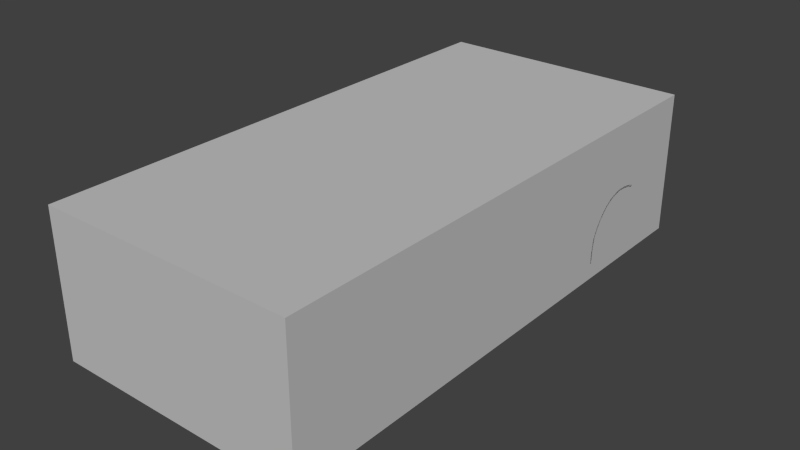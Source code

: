 # Source: car4.blend  (saved by Blender 2.81.16; exported with 4.5.12 LTS)
import bpy
from mathutils import Matrix  # noqa: F401  (used for matrix-valued properties, if any)

bpy.ops.wm.read_factory_settings(use_empty=True)
scene = bpy.context.scene
scene.name = 'Scene'

# ---- collections
col_collection_1 = bpy.data.collections.new('Collection 1'); scene.collection.children.link(col_collection_1)

# ---- materials (node trees are filled in below, after node groups)
mat_material___eeeeee = bpy.data.materials.new('Material [#eeeeee]')
mat_material___eeeeee.alpha_threshold = 0.0
mat_material___eeeeee.use_transparent_shadow = False
mat_material___eeeeee.diffuse_color = (0.5488, 0.5488, 0.5488, 1.0)
mat_material___eeeeee.roughness = 0.5
mat_other___ffff00 = bpy.data.materials.new('other [#FFFF00]')
mat_other___ffff00.alpha_threshold = 0.0
mat_other___ffff00.use_transparent_shadow = False
mat_other___ffff00.diffuse_color = (0.8, 0.7246, 0.3039, 1.0)
mat_other___ffff00.roughness = 0.5
mat_other___ffff00.specular_intensity = 0.0
mat_metal___dddddd = bpy.data.materials.new('metal [#dddddd]')
mat_metal___dddddd.alpha_threshold = 0.0
mat_metal___dddddd.use_transparent_shadow = False
mat_metal___dddddd.diffuse_color = (0.3335, 0.3708, 0.3931, 1.0)
mat_metal___dddddd.roughness = 0.5
mat_metal___dddddd.specular_intensity = 1.0

# ---- material node trees

# ---- world
world_world = bpy.data.worlds.new('World'); scene.world = world_world
world_world.color = (0.05088, 0.05088, 0.05088)
world_world.use_sun_shadow = False
world_world.sun_shadow_jitter_overblur = 0.0
world_world.cycles.sampling_method = 'NONE'
world_world.cycles.sample_map_resolution = 256

# ---- meshes
me_collision = bpy.data.meshes.new('collision')
me_collision.from_pydata([(-0.8789, -1.81, -0.1976), (-0.8789, -1.81, 0.7895), (-0.8789, 1.796, 0.7895), (-0.8789, 1.796, -0.1976), (0.8789, -1.81, -0.1976), (0.8789, -1.81, 0.7895), (0.8789, 1.796, 0.7895), (0.8789, 1.796, -0.1976)], [], [(1, 3, 0), (2, 6, 7), (2, 7, 3), (3, 7, 4), (3, 4, 0), (7, 6, 5), (7, 5, 4), (4, 5, 1), (4, 1, 0), (5, 6, 2), (1, 2, 3), (5, 2, 1)])
me_collision.materials.append(mat_material___eeeeee)
me_collision.materials.append(mat_other___ffff00)
me_collision.materials.append(mat_metal___dddddd)
me_collision.use_remesh_preserve_volume = False
me_collision.use_remesh_preserve_attributes = False
me_collision.use_mirror_vertex_groups = False
me_collision.auto_texspace = False
me_collision.update()
me_chassis = bpy.data.meshes.new('chassis')
me_chassis.from_pydata([(0.8426, -0.9675, 0.3357), (0.8426, -1.108, 0.3363), (0.8426, -1.263, 0.2571), (0.8426, -1.323, 0.1885), (0.8222, -1.376, -0.1783), (0.8438, -0.6994, 0.04228), (0.8426, -0.7518, 0.1906), (0.8426, -0.8446, 0.2835), (0.8079, 0.5149, 0.3487), (-0.0001149, -0.9952, 0.3651), (-0.0005289, -1.245, 0.3225), (0.2924, -1.799, 0.05741), (0.8426, -1.371, 0.05535), (0.8752, 1.507, 0.1449), (0.8789, 0.8658, 0.04974), (0.8789, 1.438, 0.2416), (0.8789, 1.323, 0.314), (0.8789, 1.195, 0.3391), (0.8789, 0.961, 0.2353), (0.8789, 0.8863, 0.1262), (-3.822e-06, -0.2315, 0.691), (1.403e-06, 0.06542, 0.7716), (-5.145e-05, 0.2582, 0.7895), (-6.182e-06, 0.6516, 0.7649), (0.7769, 0.7884, 0.4044), (0.7554, -0.1748, 0.3434), (0.7824, 0.9996, 0.4272), (-1.465e-05, -1.81, 0.05629), (0.8789, 0.8606, -0.08541), (0.8489, 0.9355, 0.2613), (0.8457, 1.558, 0.06898), (0.7635, 0.2414, 0.356), (0.376, 0.06826, 0.7583), (0.7898, -1.476, -0.1774), (0.7656, -1.551, -0.1895), (-0.0004003, -1.453, 0.2755), (-0.0002718, -1.615, 0.229), (-0.0001432, -1.746, 0.1719), (0.2919, -0.9703, 0.3658), (0.2919, -1.238, 0.3236), (0.292, -1.447, 0.2755), (0.2921, -1.607, 0.229), (0.2923, -1.739, 0.1719), (0.8344, -1.376, -0.08966), (0.8438, -0.6927, -0.06798), (0.1242, -0.9952, 0.3651), (0.5923, -0.8018, 0.3658), (0.6812, -0.6576, 0.3658), (0.7226, -0.3965, 0.3527), (0.7915, -0.6576, 0.3527), (0.805, -0.8347, 0.3663), (0.7928, 0.5149, 0.3638), (0.8142, -0.1748, -0.06798), (0.8223, 0.2414, -0.06798), (0.7637, -0.5778, 0.3569), (0.7816, -0.3965, 0.3357), (0.7336, -0.1748, 0.351), (0.744, 0.2414, 0.3586), (0.7554, -0.3965, 0.3467), (0.7872, -0.5778, 0.3458), (0.7908, -0.9638, 0.3773), (0.8125, -0.9638, 0.3686), (0.8301, -0.9638, 0.3508), (0.7939, -1.111, 0.3682), (0.8164, -1.111, 0.3596), (0.8313, -1.111, 0.3499), (0.6885, -1.571, 0.1724), (0.7709, 0.5149, 0.3741), (0.7843, 0.2414, 0.3457), (0.7848, -0.8347, 0.3773), (0.7301, -0.9638, 0.3773), (0.7158, -1.111, 0.3682), (0.798, 0.6516, 0.379), (0.8377, -1.273, 0.2697), (0.8368, -1.399, 0.05632), (0.8268, -0.6823, 0.04415), (0.8266, -0.7374, 0.1999), (0.8286, -0.8347, 0.2974), (0.841, -0.6734, -0.06798), (0.8322, -0.6756, -0.0231), (0.837, -1.337, 0.1978), (0.8153, -1.411, -0.1783), (0.8279, -0.5778, -0.06798), (0.8197, -0.3965, -0.06798), (0.7951, 0.2414, 0.04922), (0.787, -0.1748, 0.04922), (0.7925, -0.3965, 0.04922), (0.8007, -0.5778, 0.04922), (0.8087, -0.6375, 0.04922), (0.8116, -0.7041, 0.2195), (0.833, -0.6275, -0.06798), (0.8166, -0.63, -0.0192), (0.7778, 0.05977, 0.3396), (0.7971, -0.1748, -0.0192), (0.8027, -0.3965, -0.0192), (0.8109, -0.5778, -0.0192), (0.8053, 0.2414, -0.0192), (0.6972, -1.596, 0.1466), (0.6237, -1.675, 0.1454), (0.6159, -1.639, 0.1706), (0.5886, -1.519, 0.2259), (-8.535e-05, -1.783, 0.1468), (0.2923, -1.776, 0.1468), (0.4885, -1.232, 0.314), (0.4929, -1.424, 0.2637), (-0.0002075, -1.681, 0.2033), (0.5104, -1.625, 0.2019), (0.2922, -1.673, 0.2033), (0.4885, -0.9782, 0.3614), (0.7181, -0.9638, 0.3735), (0.6951, -1.111, 0.3613), (0.7009, -0.9638, 0.3643), (0.688, -0.9638, 0.3614), (0.6736, -1.111, 0.3555), (0.2919, -0.9882, 0.3632), (0.4885, -1.111, 0.3481), (0.5013, -1.566, 0.223), (0.7963, -1.48, 0.129), (0.7872, -1.472, 0.1466), (0.6022, -1.574, 0.2019), (0.5196, -1.69, 0.1706), (0.2919, -1.113, 0.3434), (-0.0003219, -1.12, 0.3438), (0.7409, -0.8347, 0.3773), (0.7288, -0.8347, 0.376), (0.714, -0.8347, 0.3679), (0.7012, -0.8347, 0.3648), (0.7546, -0.7374, 0.3706), (0.7314, -0.7374, 0.3689), (0.7218, -0.7365, 0.367), (0.7703, -0.6576, 0.3638), (0.7761, -0.1748, 0.3352), (0.7918, 0.2414, 0.2135), (0.7836, -0.1748, 0.2033), (0.7891, -0.3965, 0.2069), (0.7974, -0.5778, 0.213), (0.4885, -0.8864, 0.3658), (0.3902, -0.9355, 0.3658), (0.7627, -0.6576, 0.3638), (0.5852, -1.23, 0.323), (0.5852, -1.111, 0.3487), (0.5883, -0.971, 0.3614), (0.5903, -0.8347, 0.366), (0.75, -0.5778, 0.3569), (0.741, -0.6576, 0.3648), (0.703, -0.5778, 0.3627), (0.6507, -0.7244, 0.3658), (0.1242, -0.2315, 0.691), (0.376, -0.2144, 0.691), (0.4743, -0.1765, 0.6884), (0.5984, 0.05977, 0.691), (0.6115, 0.2647, 0.6957), (0.8789, 0.8606, -0.06798), (0.8512, 0.837, 0.04922), (0.8592, 0.8301, -0.06798), (0.8547, 0.8301, -0.0192), (0.8322, 0.7884, 0.04922), (0.8472, 0.7884, -0.06798), (0.8363, 0.7884, -0.0192), (0.8146, 0.5149, -0.0192), (0.8044, 0.5149, 0.04922), (0.8316, 0.5149, -0.06798), (0.8011, 0.5149, 0.2135), (0.8289, 0.7884, 0.2135), (0.2919, -0.225, 0.691), (0.1242, 0.06542, 0.7716), (0.1241, 0.2582, 0.7895), (0.1241, 0.6516, 0.7653), (0.2919, 0.0719, 0.764), (0.2918, 0.2647, 0.7818), (0.2919, 0.6516, 0.7601), (0.378, 0.2647, 0.7705), (0.5143, 0.2647, 0.7389), (0.5095, 0.06317, 0.7308), (0.6131, 0.3898, 0.6924), (0.7805, 1.196, 0.4395), (0.8086, 0.9996, 0.4161), (0.8093, 1.196, 0.4289), (0.8347, 1.196, 0.402), (0.8466, 1.195, 0.3694), (0.8476, 1.334, 0.342), (0.8487, 1.454, 0.2629), (0.8225, -0.7051, -0.1663), (0.848, 0.8518, 0.1369), (0.8225, -0.7051, -0.1852), (0.8059, -0.6927, -0.1908), (0.8438, -0.7051, -0.08541), (0.8438, -0.7051, -0.06798), (0.8344, -1.364, -0.08966), (0.8427, -1.36, 0.05271), (0.8427, -0.8516, 0.2731), (0.8427, -0.7621, 0.1836), (0.8438, -0.7116, 0.04059), (0.8222, -1.364, -0.1783), (0.8427, -1.313, 0.1814), (0.833, 0.9071, 0.2892), (0.8325, 1.348, 0.3784), (0.8275, 1.48, 0.291), (0.7697, 1.348, 0.4399), (0.7967, 1.348, 0.4239), (0.8233, 1.348, 0.3975), (0.76, 1.48, 0.4351), (0.7887, 1.48, 0.4115), (0.8131, 1.48, 0.3749), (0.7495, 1.56, 0.4286), (0.7785, 1.564, 0.3955), (0.8012, 1.566, 0.3501), (0.8487, 1.536, 0.1452), (0.8716, 1.532, 0.06932), (0.679, 1.614, 0.4489), (0.378, 1.66, 0.4942), (0.378, 1.695, 0.4867), (1.091e-05, 1.673, 0.4992), (1.091e-05, 1.708, 0.4944), (0.779, 1.651, 0.1244), (0.8185, 1.566, 0.2751), (0.1242, 1.721, 0.3455), (0.5342, 1.652, 0.479), (0.8455, 1.537, -0.1513), (0.8297, 1.566, 0.1773), (0.6411, -0.4884, 0.461), (0.7467, 1.196, 0.4434), (0.7392, 1.348, 0.4467), (0.5311, 1.574, 0.4843), (-2.949e-05, 0.5149, 0.7819), (0.1241, 0.5149, 0.7819), (0.2919, 0.5149, 0.7742), (-4.047e-05, 0.3898, 0.7889), (0.2918, 0.3898, 0.7813), (0.1241, 0.3898, 0.7889), (-1.21e-06, -0.08303, 0.734), (0.1242, -0.08303, 0.734), (0.2919, -0.07656, 0.7302), (0.376, -0.07307, 0.7273), (0.6131, 0.5149, 0.6887), (0.378, 0.3898, 0.7699), (0.5134, 0.3898, 0.7404), (0.378, 0.5149, 0.7629), (0.5164, 0.5149, 0.7333), (0.613, 0.6516, 0.6791), (0.0, 0.7884, 0.7425), (0.1242, 0.7884, 0.7425), (0.6176, 0.7884, 0.6611), (0.5151, 0.6516, 0.7198), (0.5151, 0.7884, 0.6989), (0.2919, 0.7884, 0.7391), (0.378, 0.6516, 0.749), (0.378, 0.7884, 0.7298), (1.091e-05, 1.589, 0.504), (0.378, 1.579, 0.499), (0.6217, 1.196, 0.5211), (0.627, 1.48, 0.4736), (0.6256, 1.348, 0.4861), (0.6195, 0.9996, 0.5981), (0.5095, -0.06413, 0.7062), (0.7467, 0.9996, 0.433), (0.7467, 0.7884, 0.4107), (0.7467, 0.5149, 0.3765), (0.7598, 0.05977, 0.3484), (0.8031, 0.7884, 0.3934), (0.8182, 0.05977, -0.06798), (0.7402, 0.05977, 0.3523), (0.791, 0.05977, 0.04922), (0.8012, 0.05977, -0.0192), (0.7853, 0.05977, 0.2084), (0.7786, 1.545, -0.1536), (0.6035, -0.07365, 0.6377), (0.5151, 1.196, 0.5589), (0.7062, 1.559, 0.4519), (0.5151, 1.348, 0.5152), (0.5151, 0.9996, 0.6358), (0.5151, 1.48, 0.4944), (0.7304, 1.48, 0.4506), (0.6727, -0.4284, 0.4579), (0.5941, -0.3152, 0.5693), (0.6273, -0.264, 0.5661), (0.551, -0.1963, 0.6514), (0.5838, -0.1406, 0.6482), (0.694, -0.533, 0.3912), (0.6692, -0.6068, 0.3944), (0.7079, -0.5416, 0.3607), (0.5783, -0.07365, 0.6696), (0.5169, -0.175, 0.6745), (0.6428, 0.7884, 0.6292), (0.6655, 0.7884, 0.5758), (0.6652, 1.348, 0.4698), (0.6594, 1.196, 0.4909), (0.6412, 1.196, 0.5097), (0.6444, 0.9996, 0.5785), (0.6667, 0.9996, 0.5393), (0.729, 0.9996, 0.4411), (0.729, 0.7884, 0.4222), (0.7126, 0.9996, 0.4612), (0.7126, 0.7884, 0.453), (0.729, 1.196, 0.4472), (0.7216, 1.348, 0.4518), (0.7115, 1.196, 0.4542), (0.6236, 0.05977, 0.6591), (1.091e-05, 1.48, 0.5119), (0.378, 1.48, 0.5061), (0.6367, 0.2647, 0.6638), (0.6382, 0.3898, 0.6606), (0.6382, 0.5149, 0.6568), (0.6382, 0.6516, 0.6472), (0.1242, 1.706, 0.4936), (0.7931, 1.639, 0.01269), (0.1242, 1.671, 0.4994), (0.1242, 1.586, 0.5042), (0.2919, 1.665, 0.4972), (0.2919, 1.581, 0.502), (0.2919, 1.7, 0.4899), (0.8045, 1.616, 0.1543), (0.2919, 1.48, 0.5095), (0.6803, 1.48, 0.463), (0.1242, 1.48, 0.5111), (0.7266, 1.615, 0.4185), (0.7576, 1.617, 0.3754), (0.7782, 1.619, 0.3216), (0.7953, 1.619, 0.2521), (0.705, 1.649, 0.4087), (0.7321, 1.652, 0.3572), (0.7502, 1.654, 0.294), (0.7648, 1.655, 0.2232), (0.6245, 1.684, 0.4352), (0.6686, 1.683, 0.3973), (0.7016, 1.683, 0.3427), (0.7421, 1.68, 0.2047), (0.7259, 1.682, 0.2747), (0.5792, 1.686, 0.4604), (0.5349, 1.689, 0.4721), (0.627, 1.565, 0.4683), (0.5765, 1.65, 0.4654), (0.627, 1.613, 0.4616), (1.091e-05, 1.723, 0.3463), (0.3844, 1.71, 0.3386), (0.7584, 1.676, 0.107), (0.8205, 1.607, 0.04599), (0.7741, 1.664, -0.00138), (0.8031, 1.612, -0.1341), (0.8172, 1.575, -0.1454), (0.7889, 1.64, -0.1081), (0.2919, 1.715, 0.3419), (0.6058, -0.1555, 0.6168), (0.378, 1.728, 0.3087), (1.091e-05, 1.741, 0.3012), (0.2919, 1.733, 0.3049), (0.1242, 1.739, 0.3004), (0.6545, 1.647, 0.442), (0.378, 1.763, 0.2955), (1.091e-05, 1.78, 0.2838), (0.2919, 1.772, 0.2875), (0.1242, 1.778, 0.283), (0.5347, 1.737, 0.3305), (0.4618, 1.72, 0.319), (0.4606, 1.752, 0.3094), (0.378, 1.763, 0.107), (1.091e-05, 1.78, 0.1114), (0.2919, 1.772, 0.107), (0.1242, 1.778, 0.1106), (0.4467, 1.752, 0.107), (0.6666, 1.701, 0.107), (0.5153, 1.739, 0.107), (0.5336, 1.739, 0.2984), (0.6822, 1.694, 0.2747), (0.4593, 1.752, 0.2979), (0.378, 1.763, 0.2047), (0.4467, 1.752, 0.2047), (0.2919, 1.772, 0.2047), (1.091e-05, 1.78, 0.2047), (0.1242, 1.778, 0.2047), (0.6735, 1.697, 0.2047), (0.5238, 1.739, 0.2047), (0.6619, 1.704, -0.0473), (0.5153, 1.755, 0.005006), (0.378, 1.779, 0.02335), (1.091e-05, 1.796, 0.02688), (0.2919, 1.788, 0.02516), (0.1242, 1.794, 0.02626), (0.5153, 1.755, -0.01159), (0.378, 1.779, 0.006752), (1.091e-05, 1.796, 0.01029), (0.2919, 1.788, 0.008568), (0.1242, 1.794, 0.009667), (0.6619, 1.704, -0.0639), (0.4467, 1.77, 0.01677), (0.4467, 1.77, 0.0001706), (0.5919, 1.732, -0.01829), (0.5919, 1.732, -0.03489), (0.5956, 1.723, 0.107), (0.6076, 1.719, 0.2866), (0.6015, 1.721, 0.2047), (0.5153, 1.729, -0.01159), (0.378, 1.75, 0.006752), (1.091e-05, 1.767, 0.01029), (0.2919, 1.759, 0.008568), (0.1242, 1.765, 0.009667), (0.6619, 1.683, -0.0639), (0.4467, 1.742, 0.0001706), (0.5919, 1.706, -0.03489), (0.5192, 1.554, -0.1035), (0.3819, 1.554, -0.06714), (0.0, 1.554, -0.06714), (0.3819, 1.359, -0.1312), (0.128, 1.554, -0.06714), (0.6657, 1.554, -0.1459), (0.4505, 1.554, -0.07692), (0.5957, 1.554, -0.1294), (0.7752, 0.6516, 0.3901), (0.8066, -0.6576, 0.3376), (0.8237, 0.6516, -0.0192), (0.8385, 0.6516, -0.06798), (0.811, 0.6516, 0.2135), (0.8151, 0.6516, 0.04922), (0.7467, 0.6516, 0.3936), (0.729, 0.6516, 0.4071), (0.7126, 0.6516, 0.4404), (0.6609, 0.6516, 0.5938), (0.5352, 1.708, 0.3378), (0.5941, 1.718, 0.3562), (-0.0003792, 1.764, 0.1114), (0.2915, 1.756, 0.107), (0.1238, 1.763, 0.1106), (0.2915, 1.756, 0.2047), (-0.0003792, 1.764, 0.2047), (0.1238, 1.763, 0.2047), (0.8438, 1.547, -0.04232), (0.8214, 1.591, -0.0497), (0.7832, 1.655, -0.05472), (0.7982, 1.629, -0.05468), (0.8628, 1.537, -0.04101), (1.091e-05, 1.708, 0.4083), (0.5943, 1.695, 0.3612), (1.091e-05, 1.701, 0.4643), (0.385, 1.688, 0.4567), (0.3859, 1.695, 0.4006), (0.2919, 1.693, 0.4599), (0.2919, 1.7, 0.4038), (0.1242, 1.706, 0.4075), (0.1242, 1.699, 0.4636), (0.1461, -1.745, 0.1719), (0.1459, -1.613, 0.229), (0.1458, -1.452, 0.2755), (0.1457, -1.244, 0.3231), (0.1458, -1.119, 0.3436), (0.1461, -1.782, 0.1468), (0.146, -1.679, 0.2033), (0.6957, -1.638, -0.1891), (0.1462, -1.806, 0.05686), (0.1231, 0.7842, 0.7275), (0.0, 0.7842, 0.7275), (0.2909, 0.7842, 0.7241), (0.377, 0.7842, 0.7148), (0.514, 0.7842, 0.6839), (0.514, 1.192, 0.5439), (0.514, 1.344, 0.5002), (0.514, 0.9955, 0.6208), (0.514, 1.476, 0.4794), (0.2909, 1.476, 0.4945), (0.377, 1.476, 0.4911), (0.1231, 0.9955, 0.6685), (8.516e-07, 0.9955, 0.6685), (0.2909, 0.9955, 0.661), (0.377, 0.9955, 0.6518), (0.1231, 1.192, 0.5875), (8.516e-07, 1.192, 0.5875), (0.2909, 1.192, 0.5841), (0.377, 1.192, 0.5748), (0.1231, 1.344, 0.5246), (0.2909, 1.344, 0.5246), (8.516e-07, 1.344, 0.5246), (0.377, 1.344, 0.5195), (0.1231, 1.476, 0.4961), (-3.406e-06, 1.476, 0.4969), (-0.0001149, -0.9829, 0.353), (-3.822e-06, -0.2398, 0.6701), (0.2948, -0.9586, 0.3537), (0.1242, -0.9829, 0.353), (0.5871, -0.7947, 0.3537), (0.4861, -0.8771, 0.3537), (0.3904, -0.9248, 0.3537), (0.6439, -0.7194, 0.3537), (0.1242, -0.2398, 0.6701), (0.3766, -0.2232, 0.6701), (0.4723, -0.1863, 0.6701), (0.2948, -0.2335, 0.6701), (0.6345, -0.4898, 0.4463), (0.5888, -0.3212, 0.5517), (0.5469, -0.2055, 0.6315), (0.6619, -0.605, 0.3815), (0.5137, -0.1848, 0.6541), (0.729, 0.5149, 0.39), (0.716, -0.1748, 0.3597), (0.7226, 0.05977, 0.3619), (0.7274, 0.2414, 0.3709), (0.5895, -0.07365, 0.6377), (0.6588, -0.4284, 0.4579), (0.6133, -0.264, 0.5661), (0.68, -0.533, 0.3912), (0.6939, -0.5416, 0.3607), (0.6096, 0.05977, 0.6591), (0.6227, 0.2647, 0.6638), (0.6243, 0.3898, 0.6606), (0.6243, 0.5149, 0.6568), (0.5918, -0.1555, 0.6168), (0.7151, 0.5149, 0.39), (0.8284, -0.1748, -0.08541), (0.8366, 0.2414, -0.08541), (0.8459, -0.6734, -0.08541), (0.8422, -0.5778, -0.08541), (0.834, -0.3965, -0.08541), (0.8438, -0.6275, -0.08541), (0.8718, 0.8301, -0.08541), (0.8615, 0.7884, -0.08541), (0.8459, 0.5149, -0.08541), (0.8325, 0.05977, -0.08541), (0.8528, 0.6516, -0.08541), (0.8117, -0.1748, -0.1303), (0.8199, 0.2414, -0.1303), (0.8225, -0.6927, -0.1852), (0.8255, -0.5778, -0.1303), (0.8172, -0.3965, -0.1303), (0.8225, -0.6927, -0.1663), (0.8568, 0.8301, -0.1303), (0.8448, 0.7884, -0.1303), (0.8292, 0.5149, -0.1303), (0.8158, 0.05977, -0.1303), (0.836, 0.6516, -0.1303), (0.8071, -0.1748, -0.1663), (0.8153, 0.2414, -0.1663), (0.8209, -0.5778, -0.1663), (0.8127, -0.3965, -0.1663), (0.827, -0.6927, -0.1303), (0.8522, 0.8301, -0.1663), (0.8402, 0.7884, -0.1663), (0.8246, 0.5149, -0.1663), (0.8112, 0.05977, -0.1663), (0.8315, 0.6516, -0.1663), (0.8071, -0.1748, -0.1852), (0.8153, 0.2414, -0.1852), (0.8291, -0.6734, -0.1303), (0.8209, -0.5778, -0.1852), (0.8127, -0.3965, -0.1852), (0.8246, -0.6734, -0.1663), (0.8522, 0.8301, -0.1852), (0.8402, 0.7884, -0.1852), (0.8246, 0.5149, -0.1852), (0.8112, 0.05977, -0.1852), (0.8315, 0.6516, -0.1852), (0.8407, 0.8733, -0.1908), (0.8407, 0.8606, -0.1908), (0.8593, 0.8606, -0.1852), (0.8438, -0.6927, -0.08541), (0.8246, -0.6734, -0.1852), (0.8059, -0.6734, -0.1908), (0.8039, -0.6275, -0.1908), (0.7968, -0.3965, 0.3206), (0.8023, -0.5778, 0.3307), (0.7994, 0.2414, 0.3306), (0.8132, 0.6516, 0.3639), (0.793, 0.05977, 0.3244), (0.7912, -0.1748, 0.3201), (0.8182, 0.7884, 0.3783), (0.8159, 0.5149, 0.3272), (0.8146, -0.6576, 0.3161), (0.8047, -0.3965, 0.2991), (0.8103, -0.5778, 0.3092), (0.8063, 0.2414, 0.3091), (0.8211, 0.6516, 0.3424), (0.7998, 0.05977, 0.303), (0.7981, -0.1748, 0.2986), (0.8261, 0.7884, 0.3568), (0.8111, 0.5149, 0.3018), (0.8131, -0.6576, 0.2888), (0.7999, -0.3965, 0.2736), (0.8085, -0.5778, 0.2838), (0.8026, 0.2414, 0.2837), (0.8191, 0.6516, 0.3169), (0.7961, 0.05977, 0.2775), (0.7944, -0.1748, 0.2731), (0.8257, 0.7884, 0.3313), (0.8201, -0.8347, 0.3512), (0.8281, -0.8347, 0.3297), (0.8249, 1.196, 0.4172), (0.8237, 0.9996, 0.401), (0.8316, 0.9996, 0.3795), (0.8789, 1.031, 0.2913), (0.8482, 1.021, 0.3267), (0.8343, 1.001, 0.3606), (0.8789, 1.105, 0.3243), (0.8475, 1.097, 0.3577), (0.8348, 1.086, 0.3931), (0.8427, -1.255, 0.2476), (0.8427, -1.105, 0.3241), (0.8427, -0.97, 0.3235), (0.8055, -0.7051, -0.1908), (0.8055, -0.7051, -0.1663), (0.8055, -0.7051, -0.1303), (0.8055, -0.7051, -0.08541), (0.8055, -0.7051, -0.06798), (0.8001, -1.364, -0.08966), (0.8044, -1.36, 0.05271), (0.8044, -0.8516, 0.2731), (0.8044, -0.7621, 0.1836), (0.8055, -0.7116, 0.04059), (0.8044, -1.364, -0.1783), (0.8044, -1.313, 0.181), (0.8044, -1.255, 0.2475), (0.8044, -1.105, 0.3241), (0.8044, -0.97, 0.3235), (0.8754, 1.49, 0.1415), (0.8789, 0.8782, 0.05085), (0.8789, 1.424, 0.2337), (0.8789, 1.314, 0.3027), (0.8789, 1.192, 0.3266), (0.8789, 0.969, 0.2277), (0.8789, 0.8978, 0.1238), (0.8789, 0.8733, -0.08541), (0.8789, 0.8733, -0.06798), (0.872, 1.513, 0.06932), (0.8471, 1.518, -0.1513), (0.8635, 1.518, -0.04101), (0.8593, 0.8606, -0.1663), (0.8639, 0.8606, -0.1303), (0.8789, 1.036, 0.2811), (0.8789, 1.106, 0.3125), (0.2924, -1.774, 0.04394), (-1.465e-05, -1.785, 0.0428), (0.1462, -1.781, 0.04339), (0.5096, -1.736, 0.0421), (0.6916, -1.611, 0.04163), (0.618, -1.676, 0.04163), (0.7526, -1.544, -0.1775), (0.6895, -1.627, -0.1775), (0.1462, -1.795, -0.1899), (-1.465e-05, -1.799, -0.1905), (0.5096, -1.751, -0.1901), (0.2924, -1.788, -0.1894), (0.6218, -1.702, -0.1891), (0.8426, -1.376, -0.1901), (0.8072, -1.486, -0.1896), (0.8368, -1.411, -0.1901), (0.8427, -1.364, -0.1901), (0.5096, -1.736, -0.1749), (-1.465e-05, -1.784, -0.1753), (0.1462, -1.78, -0.1747), (0.4088, -1.432, 0.257), (0.3941, -1.593, 0.2189), (0.2924, -1.773, -0.1742), (0.6209, -1.692, -0.1749), (0.7656, -1.551, -0.1968), (0.6957, -1.638, -0.1965), (0.1462, -1.795, -0.1971), (-1.465e-05, -1.799, -0.1976), (0.5096, -1.751, -0.1972), (0.2924, -1.788, -0.1965), (0.6218, -1.702, -0.1964), (0.8426, -1.376, -0.1972), (0.8072, -1.486, -0.1969), (0.8368, -1.411, -0.1972), (0.8427, -1.364, -0.1972), (-5.935e-05, -0.6114, 0.5189), (0.3835, -0.574, 0.5192), (0.1242, -0.6114, 0.5189), (0.2948, -0.5961, 0.5192), (0.5203, -0.4985, 0.5103), (0.8384, 0.8602, 0.2135), (-5e-05, -1.801, 0.1295), (0.3943, -1.778, 0.1288), (0.3941, -1.659, 0.2027), (0.3942, -1.762, 0.1461), (0.3942, -1.725, 0.1713), (0.3902, -1.235, 0.3236), (0.3902, -1.112, 0.3457), (0.3902, -0.9832, 0.3623), (0.3943, -1.785, 0.1168), (0.2924, -1.792, 0.1295), (0.6271, -1.691, 0.1281), (0.759, -1.111, 0.3717), (0.7605, -0.9638, 0.3808), (0.5248, -1.727, 0.1454), (0.7628, -0.8347, 0.3808), (0.8044, -1.364, -0.1972), (0.5096, -1.683, -0.1972), (0.1462, -1.801, 0.1295), (0.3915, -1.764, 0.04394), (0.401, -1.775, -0.1897), (0.401, -1.76, -0.1745), (0.5273, -1.75, 0.116), (0.6284, -1.697, 0.1163), (0.7656, -1.483, -0.1968), (0.527, -1.743, 0.1281), (0.401, -1.775, -0.1969), (0.1462, -1.728, -0.1971), (-1.465e-05, -1.731, -0.1976), (0.2924, -1.721, -0.1965), (0.401, -1.708, -0.1969), (0.1242, 1.739, 0.3004), (0.2919, 1.733, 0.3049), (1.091e-05, 1.741, 0.3012), (0.4318, 1.688, 0.4567), (0.5923, 1.681, 0.4225), (0.6216, 1.68, 0.3974), (0.5623, 1.682, 0.4393), (0.5329, 1.684, 0.447), (0.4306, 1.709, 0.3386), (0.4845, 1.705, 0.3455), (0.5331, 1.697, 0.3579), (0.5723, 1.688, 0.3735), (0.4312, 1.695, 0.4006), (0.7885, -0.1748, -0.1908), (0.7967, 0.2414, -0.1908), (0.8023, -0.5778, -0.1908), (0.794, -0.3965, -0.1908), (0.8216, 0.7884, -0.1908), (0.806, 0.5149, -0.1908), (0.7926, 0.05977, -0.1908), (0.8128, 0.6516, -0.1908), (0.8225, -0.6275, -0.1852), (0.8225, -0.6275, -0.1663), (0.8271, -0.6275, -0.1303), (0.6957, -1.57, -0.1965), (0.8326, 1.49, 0.1415), (0.6218, -1.634, -0.1964), (0.836, 0.8782, 0.05085), (0.7952, -1.408, -0.1972), (0.836, 1.424, 0.2337), (0.836, 1.314, 0.3027), (0.836, 1.192, 0.3266), (0.836, 0.969, 0.2277), (0.836, 0.8978, 0.1238), (0.836, 0.8733, -0.06798), (0.8291, 1.513, 0.06932), (0.8042, 1.518, -0.1551), (0.8207, 1.518, -0.04101), (0.836, 0.8733, -0.1663), (0.836, 1.036, 0.2811), (0.836, 1.106, 0.3125), (0.8336, 0.8301, -0.1908), (0.6992, -0.3965, 0.3601), (0.7672, 0.3781, 0.365), (0.7886, 0.3781, 0.3548), (0.7998, 0.3781, 0.04922), (0.827, 0.3781, -0.06798), (0.7964, 0.3781, 0.2135), (0.81, 0.3781, -0.0192), (0.7467, 0.3781, 0.3675), (0.729, 0.3781, 0.3805), (0.8413, 0.3781, -0.08541), (0.8245, 0.3781, -0.1303), (0.82, 0.3781, -0.1663), (0.82, 0.3781, -0.1852), (0.8037, 0.3781, 0.3397), (0.8111, 0.3781, 0.3182), (0.8069, 0.3781, 0.2927), (0.8013, 0.3781, -0.1908), (0.7134, 0.2414, 0.3709), (0.702, -0.1748, 0.3597), (0.7086, 0.05977, 0.3619), (0.7151, 0.3781, 0.3805), (0.7208, 0.5832, 0.4084), (0.6495, 0.5832, 0.6341), (0.6986, 0.6516, 0.4404), (0.6469, 0.6516, 0.5938), (0.7068, 0.5832, 0.4084), (0.6356, 0.5832, 0.6341), (0.8022, -1.483, 0.117), (0.7516, -1.567, 0.117), (0.7082, -1.621, 0.117), (0.8426, -1.355, 0.1146), (0.8427, -1.344, 0.1101), (0.8044, -1.344, 0.11), (0.7034, -1.611, 0.129), (0.7252, -1.526, 0.1724), (0.5852, -1.401, 0.2673), (0.737, -1.548, 0.1466), (0.7453, -1.56, 0.129), (0.8124, -1.401, 0.172), (0.8009, -1.292, 0.2774), (0.8234, -1.283, 0.2757), (0.8023, -1.39, 0.2055), (0.766, -1.315, 0.2723), (0.7674, -1.434, 0.2055), (0.6748, -1.52, 0.2038), (0.8426, -1.2, 0.3021), (0.8351, -1.207, 0.3156), (0.8427, -1.195, 0.2911), (0.8044, -1.195, 0.2911), (0.7977, -1.216, 0.3312), (0.8202, -1.212, 0.3263), (0.7628, -1.221, 0.3289), (0.7102, -1.348, 0.2711), (0.707, -1.225, 0.3276), (0.7109, -1.415, 0.2375), (0.7421, -1.554, 0.04163), (0.7896, -1.481, 0.04163), (0.2922, -1.607, 0.2122), (0.3432, -1.666, 0.203), (0.3432, -1.6, 0.216), (0.3903, -1.235, 0.3058), (0.3578, -1.439, 0.2508), (0.4412, -1.232, 0.3108), (0.8111, -1.372, 0.2055), (0.8278, -1.351, 0.2038), (0.8022, -1.483, 0.05632), (0.7516, -1.567, 0.05632), (0.7082, -1.621, 0.05632), (0.8153, -1.411, -0.08966), (0.7898, -1.476, -0.08877), (0.6895, -1.627, -0.08888), (0.7526, -1.544, -0.08888), (0.1462, -1.78, -0.08611), (-1.465e-05, -1.784, -0.08664), (0.401, -1.76, -0.08593), (0.2924, -1.773, -0.08557), (0.5096, -1.736, -0.08629), (0.6209, -1.692, -0.08629), (0.8367, -1.371, 0.04065), (0.8285, -1.376, -0.08966), (0.8253, -1.399, 0.04163), (0.8368, -1.382, 0.1156), (0.8278, -1.392, 0.1438), (0.827, -0.7051, -0.1303), (0.1462, -1.806, 0.1168), (-1.465e-05, -1.81, 0.1163), (0.2924, -1.799, 0.1174), (0.6284, -1.697, 0.05632), (0.5273, -1.75, 0.05602), (0.3943, -1.785, 0.05679), (0.8593, 0.8733, -0.1852), (0.8593, 0.8733, -0.1663), (0.8639, 0.8733, -0.1303), (-1.463e-05, -1.364, -0.1976), (0.3819, -1.364, -0.1969), (0.6957, -1.364, -0.1965), (0.5793, -1.364, -0.1969), (-1.463e-05, -0.7051, -0.1976), (0.3819, -0.7051, -0.1969), (0.5792, -0.7051, -0.1964), (-1.463e-05, -0.1748, -0.1976), (0.3819, -0.1748, -0.1969), (0.5792, -0.1748, -0.1964), (-1.463e-05, 0.3781, -0.1976), (0.3819, 0.3781, -0.1969), (0.5792, 0.3781, -0.1964), (-1.463e-05, 0.8733, -0.1976), (0.5792, 0.8733, -0.1964), (0.0, 1.359, -0.1312), (0.3819, 1.124, -0.166), (0.0, 1.124, -0.166), (0.3819, 0.8733, -0.1976), (0.5792, 1.124, -0.1649), (0.5792, 1.359, -0.1301), (0.5792, 1.49, 0.1358), (0.5792, 0.8782, 0.04517), (0.5792, 1.424, 0.228), (0.5792, 1.314, 0.297), (0.5792, 1.192, 0.3209), (0.5792, 0.969, 0.222), (0.5792, 0.8978, 0.1181), (0.5792, 0.8733, -0.07367), (0.5792, 1.513, 0.06364), (0.5792, 1.518, -0.1298), (0.5792, 1.518, -0.04669), (0.5792, 1.036, 0.2754), (0.5792, 1.106, 0.3068), (0.7378, -0.5425, 0.3795), (0.7287, -0.4976, 0.4081), (0.7426, -0.5062, 0.3776), (0.7524, -0.5539, 0.3801), (0.7371, -0.4786, 0.4281), (0.7605, -0.4929, 0.3768), (0.82, -0.5088, 0.3789), (0.8049, -0.4342, 0.4264), (0.828, -0.4485, 0.3756), (0.8341, -0.4505, 0.3937), (0.2924, -1.758, 0.04394), (-1.465e-05, -1.769, 0.0428), (0.1462, -1.765, 0.04339), (0.5096, -1.72, 0.0421), (0.6916, -1.595, 0.04163), (0.618, -1.66, 0.04163), (0.3915, -1.748, 0.04394), (0.7421, -1.538, 0.04163), (0.7224, -1.522, 0.1724), (0.6895, -1.611, -0.08888), (0.7526, -1.528, -0.08888), (0.1462, -1.764, -0.08611), (-1.465e-05, -1.768, -0.08664), (0.401, -1.744, -0.08593), (0.2924, -1.757, -0.08557), (0.5096, -1.72, -0.08629), (0.6209, -1.676, -0.08629), (0.7617, -1.427, 0.2055), (0.7096, -1.488, 0.2038), (0.7722, -1.453, 0.1826), (0.7676, -1.47, 0.1724), (0.7623, -1.464, 0.1724), (0.7665, -1.446, 0.1826), (0.7743, -1.461, 0.1729), (0.5792, -1.035, -0.1967), (0.5793, -0.7051, -0.1659), (0.5793, -0.7051, -0.1299), (0.5793, -0.7051, -0.08505), (0.5793, -0.7051, -0.06762), (0.5793, -1.364, -0.08929), (0.5793, -1.36, 0.05307), (0.5793, -0.8516, 0.2735), (0.5793, -0.7621, 0.184), (0.5793, -0.7116, 0.04095), (0.5793, -1.364, -0.178), (0.5793, -1.313, 0.1813), (0.5793, -1.255, 0.2479), (0.5793, -1.105, 0.3244), (0.5793, -0.97, 0.3239), (0.5793, -1.344, 0.1104), (0.5793, -1.195, 0.2914), (0.3316, -1.384, 0.264), (0.3008, -1.513, 0.2321), (0.3007, -1.513, 0.2561), (0.3316, -1.384, 0.2898), (0.3021, -1.381, 0.2906), (0.2921, -1.447, 0.2755)], [], [(445, 439, 42, 107), (441, 440, 41, 40), (442, 441, 40, 39), (54, 130, 49, 59), (69, 60, 61, 50), (263, 93, 52, 260), (127, 69, 130), (258, 31, 57, 261), (739, 31, 68, 740), (24, 407, 72, 259), (61, 60, 63, 64), (62, 61, 64, 65), (31, 258, 92, 68), (667, 674, 687, 690), (677, 678, 70, 71), (407, 67, 51, 72), (62, 65, 1, 0), (783, 1, 65, 784), (5, 44, 79, 75), (0, 7, 77, 62), (157, 410, 515, 512), (7, 6, 76, 77), (6, 5, 75, 76), (3, 2, 73, 80), (94, 95, 82, 83), (93, 94, 83, 52), (133, 134, 86, 85), (134, 135, 87, 86), (264, 133, 85, 262), (75, 79, 91, 88), (79, 78, 90, 91), (76, 75, 88, 89), (26, 24, 259, 176), (85, 86, 94, 93), (86, 87, 95, 94), (262, 85, 93, 263), (95, 87, 88, 91), (131, 55, 555, 560), (89, 88, 135), (690, 687, 688, 676), (103, 104, 773, 139), (106, 120, 99, 119), (99, 98, 97, 66), (679, 690, 676, 98), (439, 444, 102, 42), (796, 670, 668), (796, 42, 670), (440, 445, 107, 41), (673, 114, 121, 672), (71, 70, 109, 110), (797, 646, 645, 799), (139, 140, 115, 103), (775, 766, 765, 117), (670, 669, 679, 120), (669, 667, 690, 679), (116, 106, 119, 100), (672, 121, 39, 671), (45, 122, 443), (141, 108, 115, 140), (45, 121, 114), (45, 9, 122), (45, 114, 38), (442, 443, 122, 10), (112, 111, 125, 126), (111, 109, 124, 125), (109, 70, 123, 124), (126, 125, 128, 129), (678, 60, 69, 680), (130, 69, 50, 49), (92, 131, 560, 559), (88, 87, 135), (136, 137, 108), (137, 38, 114), (137, 114, 673), (112, 141, 140, 113), (774, 775, 117, 118), (781, 894, 898, 776, 779), (120, 679, 98, 99), (100, 773, 104, 116), (136, 141, 142), (136, 108, 141), (126, 142, 141, 112), (46, 136, 142), (126, 46, 142), (130, 138, 127), (54, 138, 130), (126, 129, 46), (129, 47, 146), (129, 128, 144), (145, 143, 280), (47, 129, 144), (46, 129, 146), (143, 145, 47, 144), (58, 143, 54), (25, 56, 48, 58), (152, 155, 154), (152, 14, 153, 155), (154, 155, 158, 157), (155, 153, 156, 158), (411, 162, 160, 412), (743, 741, 160, 162), (744, 742, 161, 159), (741, 744, 159, 160), (230, 231, 165, 21), (21, 165, 166, 22), (224, 225, 167, 23), (231, 232, 168, 165), (165, 168, 169, 166), (225, 226, 170, 167), (32, 168, 232, 233), (171, 169, 168, 32), (151, 172, 173, 150), (172, 171, 32, 173), (277, 282, 276), (233, 232, 164, 148), (258, 25, 131, 92), (26, 176, 177, 175), (19, 18, 29, 183), (588, 17, 179, 589), (5, 6, 191, 192), (16, 15, 181, 180), (17, 16, 180, 179), (14, 19, 183, 153), (6, 7, 190, 191), (2, 3, 194, 591), (783, 2, 591, 785), (0, 1, 592, 593), (43, 4, 193, 188), (768, 12, 189, 769), (44, 5, 192, 187), (7, 0, 593, 190), (29, 665, 183), (570, 579, 587, 584), (163, 665, 195), (180, 181, 197, 196), (29, 195, 665), (163, 183, 665), (179, 180, 196, 178), (589, 179, 178, 590), (412, 409, 158, 156), (409, 410, 157, 158), (175, 177, 199, 198), (199, 582, 200), (198, 199, 202, 201), (199, 200, 203, 202), (196, 200, 178), (201, 202, 205, 204), (202, 203, 206, 205), (13, 208, 30, 207), (15, 13, 207, 181), (306, 304, 213, 212), (203, 196, 197), (206, 203, 197, 215), (203, 200, 196), (197, 181, 207, 219), (215, 197, 219), (279, 278, 273, 220), (220, 273, 275, 274), (175, 198, 222, 221), (26, 255, 256, 24), (204, 315, 209, 268), (229, 166, 169, 228), (166, 229, 227, 22), (225, 229, 228, 226), (229, 225, 224, 227), (147, 164, 232, 231), (20, 147, 231, 230), (171, 172, 236, 235), (169, 171, 235, 228), (235, 236, 238, 237), (236, 174, 234, 238), (228, 235, 237, 226), (172, 151, 174, 236), (23, 167, 241, 240), (226, 237, 246, 170), (238, 234, 239, 243), (243, 239, 242, 244), (167, 170, 245, 241), (243, 244, 247, 246), (238, 243, 246, 237), (148, 149, 233), (170, 246, 247, 245), (308, 306, 307, 309), (309, 307, 314, 312), (210, 249, 223, 217), (282, 277, 254), (175, 221, 255, 26), (201, 204, 268, 272), (313, 272, 268), (84, 262, 263, 96), (132, 264, 262, 84), (25, 258, 261, 56), (96, 263, 260, 53), (58, 54, 59, 55), (150, 281, 266, 297), (306, 212, 248, 307), (250, 267, 270, 253), (250, 252, 269, 267), (242, 253, 270, 244), (458, 470, 454, 456), (198, 201, 272, 222), (274, 275, 277, 276), (150, 254, 281), (47, 145, 278, 279), (47, 279, 146), (280, 278, 866, 867), (149, 254, 233), (149, 282, 254), (254, 277, 281), (173, 32, 233, 254), (407, 413, 257, 67), (242, 283, 288, 253), (283, 284, 289, 288), (253, 288, 287, 250), (288, 289, 286, 287), (285, 287, 286), (292, 296, 286, 289), (256, 255, 290, 291), (291, 290, 292, 293), (284, 293, 292, 289), (255, 221, 294, 290), (286, 296, 285), (221, 222, 295, 294), (222, 272, 295), (296, 295, 285), (295, 313, 285), (292, 290, 294, 296), (223, 249, 299, 271), (239, 234, 302, 303), (234, 174, 301, 302), (174, 151, 300, 301), (151, 150, 297, 300), (242, 239, 303, 283), (304, 306, 308, 310), (245, 247, 451, 450), (270, 267, 453, 455), (247, 244, 452, 451), (244, 270, 455, 452), (299, 312, 457, 458), (241, 245, 450, 448), (267, 269, 454, 453), (312, 314, 471, 457), (271, 299, 458, 456), (240, 241, 448, 449), (314, 298, 472, 471), (249, 309, 312, 299), (307, 248, 298, 314), (210, 211, 310, 308), (425, 30, 208), (210, 308, 309, 249), (294, 295, 296), (287, 252, 250), (295, 272, 313), (206, 215, 318, 317), (204, 205, 316, 315), (205, 206, 317, 316), (317, 318, 322, 321), (315, 316, 320, 319), (316, 317, 321, 320), (209, 315, 319), (326, 327, 321, 322), (321, 327, 325, 320), (320, 325, 324, 319), (324, 323, 319), (319, 323, 347), (211, 210, 217, 329), (251, 313, 268, 330), (271, 251, 330, 223), (268, 209, 330), (330, 332, 223), (328, 329, 217, 331), (328, 331, 323), (332, 209, 347), (330, 209, 332), (332, 331, 223), (223, 331, 217), (322, 318, 311, 214), (214, 311, 336, 305), (437, 436, 341, 216), (30, 219, 207), (335, 214, 305, 337), (318, 215, 219, 311), (326, 322, 214, 335), (430, 437, 216, 333), (436, 434, 334, 341), (311, 219, 30, 336), (428, 338, 340), (428, 426, 339, 338), (426, 425, 218, 339), (266, 281, 277), (277, 275, 342), (266, 277, 342), (345, 343, 348, 350), (344, 346, 351, 349), (346, 345, 350, 351), (331, 332, 347), (323, 331, 347), (343, 353, 354, 348), (209, 319, 347), (367, 365, 355, 357), (369, 367, 422, 424), (368, 369, 424, 423), (325, 363, 389), (390, 389, 363, 370), (371, 361, 359, 366), (341, 334, 343, 697), (362, 354, 352), (364, 354, 362), (348, 354, 364), (327, 363, 325), (366, 359, 355, 365), (364, 366, 365, 348), (362, 371, 366, 364), (388, 390, 370, 360), (351, 350, 367, 369), (349, 351, 369, 368), (350, 348, 365, 367), (326, 370, 363, 327), (335, 360, 370, 326), (356, 358, 377, 375), (358, 357, 376, 377), (357, 355, 374, 376), (376, 374, 379, 381), (375, 377, 382, 380), (377, 376, 381, 382), (384, 385, 379, 374), (373, 378, 385, 384), (386, 387, 378, 373), (372, 383, 387, 386), (359, 361, 373, 384), (361, 371, 390, 388), (371, 362, 389, 390), (361, 388, 386, 373), (386, 388, 360, 372), (372, 360, 337), (427, 340, 372), (372, 340, 383), (387, 383, 396, 398), (378, 387, 398, 391), (385, 378, 391, 397), (381, 379, 392, 394), (380, 382, 395, 393), (382, 381, 394, 395), (379, 385, 397, 392), (396, 340, 338), (396, 383, 340), (398, 396, 404, 406), (391, 398, 406, 399), (397, 391, 399, 405), (394, 392, 400), (393, 395, 403, 401), (394, 403, 395), (392, 397, 405, 400), (218, 265, 339), (339, 265, 338), (265, 404, 338), (396, 338, 404), (82, 95, 91, 90), (24, 256, 413, 407), (159, 161, 410, 409), (160, 159, 409, 412), (163, 411, 412, 156), (25, 58, 55, 131), (284, 416, 415, 293), (413, 256, 291, 414), (414, 291, 293, 415), (283, 303, 416, 284), (355, 359, 384, 374), (418, 325, 389), (362, 418, 389), (438, 435, 436, 437), (324, 325, 418), (435, 433, 434, 436), (287, 285, 252), (432, 438, 437, 430), (423, 424, 421, 419), (424, 422, 420, 421), (336, 30, 425, 426), (367, 357, 420, 422), (358, 356, 419, 421), (357, 358, 421, 420), (305, 336, 426, 428), (337, 305, 428, 427), (218, 425, 429), (425, 208, 429), (323, 324, 701, 700), (328, 323, 700, 702), (352, 418, 362), (418, 431, 324), (352, 417, 431, 418), (329, 328, 702, 703), (329, 703, 699), (353, 343, 704), (417, 353, 705), (310, 211, 433, 435), (431, 417, 706, 707), (450, 451, 462, 461), (39, 121, 443, 442), (36, 105, 445, 440), (37, 101, 444, 439), (10, 35, 441, 442), (35, 36, 440, 441), (105, 37, 439, 445), (447, 27, 626, 627), (448, 450, 461, 459), (449, 448, 459, 460), (451, 452, 455, 462), (461, 462, 466, 465), (459, 461, 465, 463), (460, 459, 463, 464), (462, 455, 453, 466), (465, 466, 470, 468), (463, 465, 468, 467), (464, 463, 467, 469), (466, 453, 454, 470), (467, 471, 472, 469), (251, 252, 285, 313), (251, 271, 269, 252), (457, 468, 470, 458), (467, 468, 457, 471), (136, 46, 477, 478), (164, 147, 481, 484), (220, 274, 486, 485), (9, 45, 476, 473), (137, 136, 478, 479), (276, 282, 489, 487), (149, 148, 482, 483), (147, 20, 474, 481), (274, 276, 487, 486), (46, 146, 480, 477), (146, 279, 488, 480), (38, 137, 479, 475), (279, 220, 485, 488), (282, 149, 483, 489), (45, 38, 475, 476), (148, 164, 484, 482), (662, 660, 473, 476), (484, 663, 661, 482), (485, 486, 477), (480, 488, 477), (477, 488, 485), (664, 487, 489), (663, 475, 479, 661), (481, 474, 660, 662), (486, 664, 477), (478, 664, 661), (663, 662, 476, 475), (484, 481, 662, 663), (486, 487, 664), (664, 483, 661), (413, 414, 490, 257), (297, 266, 494, 499), (278, 280, 498, 497), (56, 491, 738, 48), (261, 492, 491, 56), (57, 493, 492, 261), (301, 300, 500, 501), (745, 746, 493, 57), (273, 278, 497, 495), (275, 273, 495, 496), (280, 48, 738, 498), (300, 297, 499, 500), (266, 342, 503, 494), (302, 301, 501, 502), (342, 275, 496, 503), (79, 44, 78), (53, 260, 514, 506), (742, 53, 506, 747), (410, 161, 513, 515), (154, 157, 512, 511), (82, 90, 510, 508), (90, 78, 507, 510), (52, 83, 509, 505), (83, 82, 508, 509), (260, 52, 505, 514), (512, 515, 526, 523), (506, 514, 525, 517), (747, 506, 517, 748), (515, 513, 524, 526), (511, 512, 523, 522), (553, 552, 518, 185), (518, 521, 182, 184), (505, 509, 520, 516), (509, 508, 519, 520), (514, 505, 516, 525), (523, 526, 536, 533), (517, 525, 535, 528), (748, 517, 528, 749), (526, 524, 534, 536), (522, 523, 533, 532), (719, 510, 507, 539), (539, 507, 551, 531), (516, 520, 530, 527), (520, 519, 529, 530), (525, 516, 527, 535), (533, 536, 547, 544), (528, 535, 546, 538), (749, 528, 538, 750), (536, 534, 545, 547), (532, 533, 544, 543), (554, 717, 552, 553), (718, 719, 539, 542), (527, 530, 541, 537), (530, 529, 540, 541), (535, 527, 537, 546), (550, 549, 548, 828), (28, 622, 830, 616), (829, 548, 830), (154, 511, 28, 152), (717, 718, 542, 552), (542, 539, 531, 521), (552, 542, 521, 518), (507, 78, 44, 551), (521, 531, 821, 182), (531, 551, 186, 821), (551, 44, 187, 186), (739, 745, 57, 31), (144, 138, 54, 143), (125, 124, 128), (124, 123, 127, 128), (128, 127, 138, 144), (48, 280, 58), (143, 58, 280), (123, 680, 69, 127), (740, 68, 557, 751), (59, 49, 408, 556), (55, 59, 556, 555), (259, 72, 558, 561), (72, 51, 8, 558), (68, 92, 559, 557), (560, 555, 564, 569), (559, 560, 569, 568), (751, 557, 566, 752), (556, 408, 563, 565), (558, 8, 562, 567), (561, 558, 567, 570), (555, 556, 565, 564), (557, 559, 568, 566), (569, 564, 573, 578), (568, 569, 578, 577), (752, 566, 575, 753), (565, 563, 572, 574), (567, 562, 571, 576), (570, 567, 576, 579), (564, 565, 574, 573), (566, 568, 577, 575), (264, 132, 575, 577), (162, 411, 576, 571), (135, 574, 572, 89), (743, 162, 571, 753), (578, 133, 264, 577), (411, 163, 579, 576), (578, 573, 134, 133), (135, 134, 573, 574), (49, 50, 580, 408), (408, 580, 581, 563), (77, 581, 62), (581, 580, 62), (62, 580, 61), (61, 580, 50), (563, 581, 77, 572), (572, 77, 89), (77, 76, 89), (582, 199, 177), (582, 178, 200), (163, 195, 579), (579, 195, 587), (561, 570, 584, 583), (259, 561, 583, 176), (29, 586, 587, 195), (18, 585, 586, 29), (177, 176, 583, 582), (586, 585, 588, 589), (178, 582, 590), (590, 584, 587), (586, 589, 590, 587), (582, 583, 590), (584, 590, 583), (11, 447, 627, 625), (192, 191, 602, 603), (191, 190, 601, 602), (591, 194, 605, 606), (785, 591, 606, 786), (593, 592, 607, 608), (188, 193, 604, 599), (711, 540, 717, 554), (187, 192, 603, 598), (190, 593, 608, 601), (185, 518, 184, 594), (186, 187, 598, 597), (17, 588, 624, 613), (730, 616, 830), (548, 730, 830), (16, 17, 613, 612), (15, 16, 612, 611), (19, 14, 610, 615), (585, 18, 614, 623), (218, 429, 620, 619), (14, 152, 617, 610), (13, 15, 611, 609), (152, 28, 616, 617), (208, 13, 609, 618), (18, 19, 615, 614), (429, 208, 618, 620), (588, 585, 623, 624), (446, 34, 631, 632), (193, 4, 638, 641), (4, 81, 640, 638), (81, 33, 639, 640), (33, 631, 34, 639), (646, 668, 106, 116), (644, 647, 813, 810), (636, 647, 644, 633), (685, 686, 647, 636), (633, 644, 643, 634), (637, 648, 642, 635), (826, 628, 630, 825), (639, 34, 649, 657), (641, 638, 656, 659), (638, 640, 658, 656), (640, 639, 657, 658), (637, 635, 653, 655), (636, 633, 651, 654), (685, 636, 654, 691), (633, 634, 652, 651), (34, 446, 650, 649), (479, 478, 661), (483, 482, 661), (489, 483, 664), (664, 478, 477), (163, 156, 183), (156, 153, 183), (675, 824, 674, 667), (683, 822, 824, 675), (42, 102, 669, 670), (115, 671, 798), (108, 673, 672, 115), (108, 137, 673), (800, 799, 645), (919, 916, 798, 671), (683, 444, 101, 666), (70, 678, 680, 123), (63, 60, 678, 677), (98, 676, 771, 97), (193, 641, 604), (641, 659, 681, 604), (656, 681, 659), (658, 657, 689, 724), (656, 658, 724, 681), (655, 653, 682, 722), (649, 650, 720, 689), (649, 689, 657), (446, 637, 655, 650), (632, 631, 809, 808), (104, 103, 800, 645), (629, 805, 825, 630), (444, 683, 675, 102), (427, 428, 340), (337, 427, 372), (360, 335, 337), (102, 675, 667, 669), (668, 670, 120, 106), (625, 684, 827, 11), (635, 685, 691, 653), (647, 686, 812, 813), (635, 642, 686, 685), (655, 722, 720, 650), (654, 651, 692, 694), (691, 654, 694, 695), (651, 652, 693, 692), (653, 691, 695, 682), (353, 417, 352, 354), (822, 683, 666, 823), (269, 271, 456, 454), (150, 173, 254), (213, 304, 438, 432), (345, 346, 696, 697), (346, 344, 698, 696), (304, 310, 435, 438), (341, 697, 696, 216), (333, 216, 696, 698), (324, 431, 707, 701), (704, 343, 334), (211, 699, 433), (705, 704, 708), (703, 706, 705), (707, 706, 702), (433, 699, 708, 434), (211, 329, 699), (701, 707, 700), (700, 707, 702), (706, 417, 705), (708, 703, 705), (706, 703, 702), (705, 353, 704), (699, 703, 708), (704, 334, 434, 708), (544, 547, 716, 713), (538, 546, 715, 710), (750, 538, 710, 754), (547, 545, 714, 716), (537, 541, 712, 709), (541, 540, 711, 712), (546, 537, 709, 715), (519, 508, 510, 719), (540, 529, 718, 717), (529, 519, 719, 718), (769, 189, 600, 770), (618, 609, 721, 731), (615, 610, 723, 729), (614, 615, 729, 728), (613, 624, 736, 727), (623, 614, 728, 735), (612, 613, 727, 726), (532, 543, 550, 621), (620, 618, 731, 733), (622, 621, 829, 830), (610, 617, 730, 723), (611, 612, 726, 725), (624, 623, 735, 736), (619, 620, 733, 732), (617, 616, 730), (609, 611, 725, 721), (522, 532, 621, 622), (511, 522, 622, 28), (621, 550, 828, 829), (543, 737, 549, 550), (543, 544, 713, 737), (218, 732, 265), (619, 732, 218), (545, 750, 754, 714), (132, 743, 753, 575), (562, 752, 753, 571), (8, 751, 752, 562), (51, 740, 751, 8), (67, 257, 745, 739), (534, 749, 750, 545), (524, 748, 749, 534), (513, 747, 748, 524), (161, 742, 747, 513), (257, 490, 746, 745), (84, 96, 744, 741), (96, 53, 742, 744), (132, 84, 741, 743), (67, 739, 740, 51), (491, 492, 757, 756), (493, 746, 758, 755), (500, 755, 758, 501), (499, 757, 755, 500), (746, 490, 504, 758), (492, 493, 755, 757), (494, 757, 499), (757, 494, 756), (494, 503, 756), (503, 496, 756), (491, 756, 738), (756, 496, 738), (496, 495, 738), (495, 497, 738), (498, 738, 497), (764, 762, 416, 760), (759, 490, 414), (504, 490, 759, 763), (415, 416, 762, 761), (501, 758, 504, 502), (303, 302, 760), (504, 763, 764, 502), (763, 761, 762, 764), (763, 759, 415, 761), (502, 764, 760, 302), (416, 303, 760), (415, 759, 414), (189, 188, 599, 600), (12, 43, 188, 189), (194, 769, 770, 605), (3, 768, 769, 194), (676, 688, 767, 771), (66, 97, 774, 772), (97, 771, 775, 774), (771, 767, 766, 775), (672, 671, 115), (784, 65, 64, 788), (787, 789, 780, 777), (788, 787, 777, 778), (777, 780, 781, 779), (894, 781, 892, 897), (782, 66, 883, 893), (772, 895, 896, 883), (99, 66, 782, 119), (64, 63, 787, 788), (63, 677, 789, 787), (73, 784, 788, 778), (592, 785, 786, 607), (1, 783, 785, 592), (2, 783, 784, 73), (782, 792, 119), (773, 100, 790), (804, 805, 629, 793), (782, 893, 792), (110, 109, 111), (110, 111, 112, 113), (773, 790, 791, 139), (790, 780, 789, 791), (121, 45, 443), (791, 113, 139), (791, 789, 71), (110, 113, 791), (113, 140, 139), (110, 791, 71), (789, 677, 71), (790, 100, 119), (892, 780, 792), (892, 792, 893), (780, 790, 792), (793, 794, 803, 804), (39, 920, 919, 671), (918, 921, 40, 41), (107, 795, 41), (646, 116, 104, 645), (39, 40, 921, 920), (800, 115, 798), (115, 800, 103), (41, 795, 917, 918), (646, 797, 796, 668), (42, 796, 107), (916, 799, 800, 798), (107, 796, 797, 795), (778, 777, 801, 802), (73, 778, 802, 80), (779, 801, 777), (117, 765, 819), (768, 3, 80, 819), (766, 804, 803, 765), (648, 637, 446, 632), (643, 644, 810, 811), (686, 642, 814, 812), (33, 81, 806, 807), (631, 33, 807, 809), (642, 648, 815, 814), (648, 632, 808, 815), (43, 817, 4), (12, 74, 818, 816), (43, 12, 816, 817), (4, 817, 806, 81), (74, 803, 794, 818), (818, 806, 816), (817, 816, 806), (74, 12, 768, 819), (74, 819, 765, 803), (827, 684, 628, 826), (820, 776, 118), (819, 820, 117), (772, 774, 118, 898, 895), (792, 790, 119), (801, 779, 776), (802, 820, 819, 80), (820, 118, 117), (820, 802, 801, 776), (184, 182, 595, 594), (182, 821, 596, 595), (597, 596, 821, 186), (447, 11, 824, 822), (688, 825, 805, 767), (674, 824, 11, 827), (826, 825, 688, 687), (805, 804, 766, 767), (687, 674, 827, 826), (27, 447, 822, 823), (829, 828, 548), (682, 695, 832), (720, 722, 834, 833), (695, 694, 832), (689, 720, 833), (692, 832, 694), (682, 834, 722), (692, 693, 831), (689, 833, 724), (724, 833, 681), (692, 831, 832), (682, 832, 834), (832, 831, 835, 836), (836, 837, 899), (711, 554, 837), (836, 835, 838, 839), (594, 837, 185), (185, 837, 553), (837, 554, 553), (837, 836, 839, 840), (840, 712, 837), (839, 838, 841, 842), (712, 840, 709), (712, 711, 837), (840, 839, 842, 843), (754, 710, 843), (843, 710, 715), (840, 843, 715), (715, 709, 840), (842, 841, 844, 849), (843, 842, 849, 845), (548, 737, 845), (713, 716, 845), (737, 548, 549), (737, 713, 845), (394, 400, 403), (716, 714, 843), (714, 754, 843), (716, 843, 845), (403, 402, 846), (401, 403, 846), (846, 402, 847, 848), (403, 400, 402), (848, 847, 849, 844), (845, 849, 847, 850), (850, 847, 402, 851), (731, 721, 852, 860), (726, 727, 856, 855), (721, 725, 854, 852), (733, 731, 860, 862), (732, 733, 862, 861), (730, 548, 845, 859), (727, 736, 864, 856), (725, 726, 855, 854), (728, 729, 858, 857), (735, 728, 857, 863), (723, 730, 859, 853), (736, 735, 863, 864), (729, 723, 853, 858), (859, 845, 850), (863, 857, 850), (851, 861, 862), (853, 859, 850), (851, 862, 860), (851, 860, 852), (402, 399, 851), (851, 852, 854), (858, 850, 857), (851, 854, 855), (850, 851, 855), (850, 855, 856), (863, 850, 864), (864, 850, 856), (858, 853, 850), (399, 861, 851), (402, 400, 405), (399, 402, 405), (861, 404, 732), (399, 406, 861), (406, 404, 861), (404, 265, 732), (813, 812, 888, 889), (630, 628, 878, 880), (811, 810, 886, 887), (684, 625, 875, 881), (628, 684, 881, 878), (867, 866, 869, 870), (145, 280, 867, 865), (278, 145, 865, 866), (870, 869, 872, 873), (865, 867, 870, 868), (866, 865, 868, 869), (873, 872, 874), (868, 870, 873, 871), (869, 868, 871, 872), (871, 873, 874), (872, 871, 874), (809, 807, 885), (794, 793, 882), (806, 818, 794, 807), (889, 888, 881, 875), (877, 876, 887, 886), (889, 875, 877, 886), (878, 881, 888, 890), (878, 890, 891, 880), (880, 891, 884, 879), (882, 879, 884, 885), (794, 882, 885, 807), (625, 627, 877, 875), (808, 809, 885, 884), (810, 813, 889, 886), (627, 626, 876, 877), (815, 808, 884, 891), (793, 629, 879, 882), (883, 896, 897, 892, 893), (814, 815, 891, 890), (812, 814, 890, 888), (629, 630, 880, 879), (772, 883, 66), (781, 780, 892), (896, 895, 894, 897), (118, 776, 898), (894, 895, 898), (603, 602, 907, 908), (600, 599, 904, 905), (605, 770, 914, 910), (597, 598, 903, 902), (599, 604, 909, 904), (594, 595, 900, 837), (608, 607, 912, 913), (595, 596, 901, 900), (786, 606, 911, 915), (607, 786, 915, 912), (770, 600, 905, 914), (596, 597, 902, 901), (606, 605, 910, 911), (601, 608, 913, 906), (604, 681, 834, 909), (602, 601, 906, 907), (598, 603, 908, 903), (899, 834, 832), (832, 836, 899), (899, 909, 834), (837, 900, 899), (899, 901, 902), (909, 899, 904), (899, 903, 908), (899, 902, 903), (904, 899, 905), (899, 908, 907), (899, 913, 912), (899, 907, 906), (905, 899, 914), (914, 899, 910), (910, 899, 911), (899, 906, 913), (911, 899, 915), (915, 899, 912), (899, 900, 901), (916, 917, 799), (918, 919, 920, 921), (918, 917, 916, 919), (795, 797, 799, 917)])
me_chassis.polygons.foreach_set('use_smooth', [1, 1, 1, 1, 1, 1, 1, 1, 1, 1, 1, 1, 1, 1, 1, 1, 1, 1, 1, 1, 1, 1, 1, 1, 1, 1, 1, 1, 1, 1, 1, 1, 1, 1, 1, 1, 1, 1, 1, 1, 1, 1, 1, 1, 1, 1, 1, 1, 1, 1, 1, 1, 1, 1, 1, 1, 1, 1, 1, 1, 1, 1, 1, 1, 1, 1, 1, 1, 1, 1, 1, 1, 1, 1, 1, 1, 1, 1, 1, 1, 1, 1, 1, 1, 1, 1, 1, 1, 1, 1, 1, 1, 1, 1, 1, 1, 1, 1, 1, 1, 1, 1, 1, 1, 1, 1, 1, 1, 1, 1, 1, 1, 1, 1, 1, 1, 1, 1, 1, 1, 1, 1, 1, 1, 1, 1, 1, 1, 1, 1, 1, 1, 1, 1, 1, 1, 1, 1, 1, 1, 1, 1, 1, 1, 1, 1, 1, 1, 1, 1, 1, 1, 1, 1, 1, 1, 1, 1, 1, 1, 1, 1, 1, 1, 1, 1, 1, 1, 1, 1, 1, 1, 1, 1, 1, 1, 1, 1, 1, 1, 1, 1, 1, 1, 1, 1, 1, 1, 1, 1, 1, 1, 1, 1, 1, 1, 1, 1, 1, 1, 1, 1, 1, 1, 1, 1, 1, 1, 1, 1, 1, 1, 1, 1, 1, 1, 1, 1, 1, 1, 1, 1, 1, 1, 1, 1, 1, 1, 1, 1, 1, 1, 1, 1, 1, 1, 1, 1, 1, 1, 1, 1, 1, 1, 1, 1, 1, 1, 1, 1, 1, 1, 1, 1, 1, 1, 1, 1, 1, 1, 1, 1, 1, 1, 1, 1, 1, 1, 1, 1, 1, 1, 1, 1, 1, 1, 1, 1, 1, 1, 1, 1, 1, 1, 1, 1, 1, 1, 1, 1, 1, 1, 1, 1, 1, 1, 1, 1, 1, 1, 1, 1, 1, 1, 1, 1, 1, 1, 1, 1, 1, 1, 1, 1, 1, 1, 1, 1, 1, 1, 1, 1, 1, 1, 1, 1, 1, 1, 1, 1, 1, 1, 1, 1, 1, 1, 1, 1, 1, 1, 1, 1, 1, 1, 1, 1, 1, 1, 1, 1, 1, 1, 1, 1, 1, 1, 1, 1, 1, 1, 1, 1, 1, 1, 1, 1, 1, 1, 1, 1, 1, 1, 1, 1, 1, 1, 1, 1, 1, 1, 1, 1, 1, 1, 1, 1, 1, 1, 1, 1, 1, 1, 1, 1, 1, 1, 1, 1, 1, 1, 1, 1, 1, 1, 1, 1, 1, 1, 1, 1, 1, 1, 1, 1, 1, 1, 1, 1, 1, 1, 1, 1, 1, 1, 1, 1, 1, 1, 1, 1, 1, 1, 1, 1, 1, 1, 1, 1, 1, 1, 1, 1, 1, 1, 1, 1, 1, 1, 1, 1, 1, 1, 1, 1, 1, 1, 1, 1, 1, 1, 1, 1, 1, 1, 1, 1, 1, 1, 1, 1, 1, 1, 1, 1, 1, 1, 1, 1, 1, 1, 1, 1, 1, 1, 1, 1, 1, 1, 1, 1, 1, 1, 1, 1, 1, 1, 1, 1, 1, 1, 1, 1, 1, 1, 1, 1, 1, 0, 1, 1, 1, 1, 1, 1, 1, 1, 1, 1, 1, 1, 1, 1, 1, 1, 1, 1, 1, 1, 1, 1, 1, 1, 1, 1, 1, 1, 1, 1, 1, 1, 1, 1, 1, 1, 1, 1, 1, 1, 1, 1, 1, 1, 1, 1, 1, 1, 1, 1, 1, 1, 1, 1, 1, 1, 1, 1, 1, 1, 1, 1, 1, 1, 1, 1, 1, 1, 1, 1, 1, 1, 1, 1, 1, 1, 1, 1, 1, 1, 1, 1, 1, 0, 0, 1, 1, 1, 1, 1, 1, 1, 1, 1, 1, 1, 1, 1, 1, 1, 1, 1, 1, 1, 1, 1, 1, 1, 1, 1, 1, 1, 1, 1, 1, 1, 1, 1, 1, 1, 1, 1, 1, 1, 1, 1, 1, 1, 1, 1, 1, 1, 1, 1, 1, 1, 1, 1, 1, 1, 1, 1, 1, 1, 1, 1, 1, 1, 1, 1, 1, 1, 1, 1, 1, 1, 1, 1, 1, 1, 1, 1, 1, 1, 1, 1, 1, 1, 1, 1, 1, 1, 1, 1, 1, 1, 1, 1, 1, 1, 1, 1, 1, 1, 1, 1, 1, 1, 1, 1, 1, 1, 1, 1, 1, 1, 1, 1, 1, 1, 1, 1, 1, 1, 1, 1, 1, 1, 1, 1, 1, 1, 1, 1, 1, 1, 1, 1, 1, 1, 1, 1, 1, 1, 1, 1, 1, 1, 1, 1, 1, 1, 1, 1, 1, 1, 1, 1, 1, 1, 1, 1, 1, 1, 1, 1, 1, 1, 1, 1, 1, 1, 1, 1, 1, 1, 1, 1, 1, 1, 1, 1, 1, 1, 1, 1, 1, 1, 1, 1, 1, 1, 1, 1, 1, 1, 1, 1, 1, 1, 1, 1, 1, 1, 1, 1, 1, 1, 1, 1, 1, 1, 1, 1, 1, 1, 1, 1, 1, 1, 1, 1, 1, 1, 1, 1, 1, 1, 1, 1, 1, 1, 1, 1, 1, 1, 1, 1, 1, 1, 1, 1, 1, 1, 1, 1, 1, 1, 1, 1, 1, 1, 1, 1, 1, 1, 1, 1, 1, 1, 1, 1, 1, 1, 1, 1, 1, 1, 1, 1, 1, 1, 1, 1, 1, 1, 1, 1, 1, 1, 0, 1, 1, 1, 1, 1, 1, 1, 1, 1, 1, 1, 1, 1, 0, 1, 0, 0, 0, 1, 0, 1, 0, 0, 1, 0, 0, 0, 0, 1, 1, 0, 0, 0, 0, 1, 0, 0, 0, 1, 1, 1, 1, 1, 1, 1, 1, 1, 1, 1, 1, 0, 1, 1, 1, 1, 1, 1, 1, 0, 0, 0, 0, 0, 0, 0, 0, 0, 0, 0, 0, 0, 0, 0, 0, 0, 0, 0, 0, 0, 0, 1, 1, 1, 1, 1, 1, 1, 1, 1, 1, 1, 1, 1, 1, 1, 1, 1, 1, 1, 0, 0, 0, 0, 1, 1, 1, 1, 1, 1, 1, 1, 1, 1, 1, 1, 1, 1, 1, 1, 1, 1, 1, 1, 1, 1, 1, 1, 1, 1, 1, 1, 1, 1, 1, 1, 1, 1, 1, 1, 1, 1, 0, 0, 0, 0, 0, 0, 0, 0, 0, 0, 0, 0, 0, 0, 0, 0, 0, 1, 1, 1, 1])
me_chassis.polygons.foreach_set('material_index', [0, 0, 0, 0, 0, 0, 0, 0, 0, 0, 0, 0, 0, 0, 0, 0, 0, 0, 0, 0, 0, 0, 0, 0, 0, 0, 0, 0, 0, 0, 0, 0, 0, 0, 0, 0, 0, 0, 0, 0, 0, 0, 0, 0, 0, 0, 0, 0, 0, 0, 0, 0, 0, 0, 0, 0, 0, 0, 0, 0, 0, 0, 0, 0, 0, 0, 0, 0, 0, 0, 0, 0, 0, 0, 0, 0, 0, 0, 0, 0, 0, 0, 0, 0, 0, 0, 0, 0, 0, 0, 0, 0, 0, 0, 0, 0, 0, 0, 0, 0, 0, 0, 0, 0, 0, 0, 0, 0, 0, 0, 0, 0, 0, 0, 0, 0, 0, 0, 0, 0, 0, 0, 0, 0, 0, 0, 0, 0, 0, 0, 0, 0, 0, 0, 0, 0, 0, 0, 0, 0, 0, 0, 0, 0, 0, 0, 0, 0, 0, 0, 0, 0, 0, 0, 0, 0, 0, 0, 0, 0, 0, 0, 0, 0, 0, 0, 0, 0, 0, 0, 0, 0, 0, 0, 0, 0, 0, 0, 0, 0, 0, 0, 0, 0, 0, 0, 0, 0, 0, 0, 0, 0, 0, 0, 0, 0, 0, 0, 0, 1, 0, 0, 0, 0, 0, 0, 0, 0, 0, 0, 0, 0, 0, 0, 0, 0, 0, 0, 0, 0, 0, 0, 0, 0, 0, 0, 0, 0, 0, 0, 0, 0, 0, 0, 0, 0, 0, 0, 0, 0, 0, 0, 0, 0, 0, 0, 0, 0, 0, 0, 0, 0, 0, 0, 0, 0, 0, 0, 0, 0, 0, 0, 0, 0, 0, 0, 0, 0, 0, 0, 0, 0, 0, 0, 0, 0, 0, 0, 0, 0, 0, 0, 0, 0, 0, 0, 0, 0, 0, 0, 0, 0, 0, 0, 0, 0, 0, 0, 0, 0, 0, 0, 0, 0, 0, 0, 0, 0, 0, 0, 0, 0, 0, 0, 0, 0, 0, 0, 0, 0, 0, 0, 0, 0, 0, 0, 0, 0, 0, 0, 0, 0, 0, 0, 0, 0, 0, 2, 2, 2, 2, 2, 2, 2, 2, 2, 2, 2, 2, 2, 2, 2, 2, 2, 2, 2, 2, 0, 0, 0, 0, 0, 0, 0, 0, 0, 0, 0, 0, 0, 0, 0, 0, 0, 0, 2, 2, 0, 0, 0, 0, 0, 0, 0, 0, 0, 0, 0, 0, 0, 0, 0, 0, 0, 0, 0, 1, 0, 0, 0, 0, 0, 0, 0, 1, 1, 1, 1, 1, 1, 1, 1, 1, 1, 1, 1, 0, 0, 1, 1, 0, 0, 0, 0, 0, 0, 0, 0, 0, 0, 0, 0, 0, 0, 0, 0, 1, 1, 1, 1, 1, 1, 1, 1, 1, 1, 1, 1, 1, 1, 0, 0, 0, 0, 0, 0, 0, 0, 0, 0, 0, 0, 0, 0, 0, 0, 0, 0, 0, 0, 0, 0, 0, 0, 0, 2, 2, 2, 2, 2, 2, 2, 2, 2, 2, 2, 2, 2, 2, 2, 2, 2, 2, 2, 2, 2, 2, 2, 2, 2, 2, 2, 2, 2, 2, 2, 2, 0, 0, 2, 2, 2, 0, 2, 2, 0, 0, 0, 0, 0, 0, 0, 0, 0, 0, 0, 0, 0, 0, 0, 0, 0, 0, 0, 0, 0, 0, 0, 0, 0, 0, 0, 0, 0, 0, 0, 0, 0, 0, 0, 0, 0, 0, 0, 0, 0, 0, 0, 0, 0, 0, 0, 0, 0, 0, 0, 0, 0, 0, 0, 0, 0, 0, 0, 0, 0, 0, 0, 0, 0, 0, 0, 0, 0, 0, 2, 0, 0, 2, 0, 0, 0, 0, 0, 0, 0, 0, 0, 0, 0, 0, 0, 0, 0, 0, 0, 0, 0, 0, 0, 0, 0, 0, 0, 0, 0, 0, 0, 0, 0, 0, 0, 0, 0, 0, 0, 1, 1, 1, 1, 0, 0, 0, 0, 0, 0, 0, 0, 0, 0, 0, 0, 0, 0, 0, 0, 0, 0, 0, 0, 0, 0, 0, 0, 0, 0, 0, 0, 0, 0, 0, 0, 0, 0, 0, 0, 0, 0, 0, 0, 0, 0, 0, 0, 0, 0, 0, 0, 0, 0, 0, 0, 0, 0, 1, 1, 1, 0, 0, 1, 1, 0, 1, 1, 0, 1, 0, 2, 2, 2, 2, 2, 2, 2, 2, 2, 2, 0, 0, 0, 0, 0, 0, 0, 2, 0, 2, 0, 0, 0, 0, 0, 0, 2, 2, 2, 2, 2, 0, 0, 2, 0, 0, 0, 0, 0, 2, 2, 2, 0, 0, 0, 0, 0, 0, 0, 0, 1, 1, 0, 0, 1, 1, 1, 1, 0, 1, 1, 1, 1, 0, 0, 0, 0, 1, 0, 1, 1, 0, 0, 0, 0, 0, 0, 0, 0, 0, 0, 0, 0, 0, 0, 0, 0, 0, 0, 1, 0, 1, 0, 0, 0, 0, 0, 0, 1, 0, 0, 1, 0, 0, 0, 0, 0, 0, 0, 0, 0, 0, 0, 0, 1, 1, 1, 0, 0, 0, 0, 0, 0, 0, 0, 0, 0, 0, 0, 0, 0, 0, 0, 0, 0, 0, 0, 0, 0, 0, 0, 0, 0, 0, 0, 0, 0, 0, 0, 0, 0, 0, 0, 0, 0, 0, 1, 0, 0, 0, 0, 0, 0, 0, 0, 0, 0, 0, 0, 0, 0, 0, 0, 0, 0, 0, 0, 0, 0, 0, 0, 0, 0, 0, 0, 0, 0, 0, 0, 0, 0, 0, 0, 0, 0, 0, 0, 0, 0, 0, 0, 0, 0, 0, 0, 0, 2, 0, 0, 0, 2, 2, 2, 2, 2, 0, 0, 0, 0, 0, 0, 0, 0, 0, 0, 0, 0, 0, 0, 0, 0, 0, 0, 0, 0, 0, 0, 0, 0, 0, 0, 0, 0, 0, 0, 0, 0, 0, 0, 0, 0, 0, 0, 0, 0, 0, 0, 0, 0, 0, 0, 0, 0, 0, 0, 0, 0, 0, 0, 0, 0, 0, 0, 0, 0, 0, 0, 0, 0, 0, 0, 0, 0, 0, 0, 1, 0, 0, 0, 0, 0, 0, 0, 0, 0, 0, 0, 0, 0, 0, 0, 0, 0, 0, 0, 0, 0, 0, 0, 0, 0, 0, 0, 0, 0, 0, 0, 0, 0, 0, 0, 0, 0, 0, 0, 0, 0, 0, 0, 0, 0, 0, 0, 0])
_k = {(5, 6): 1.0, (6, 7): 1.0, (2, 3): 1.0, (1, 783): 1.0, (0, 1): 1.0, (13, 15): 1.0, (16, 17): 1.0, (218, 429): 1.0, (17, 588): 1.0, (15, 16): 1.0, (18, 19): 1.0, (14, 152): 1.0, (14, 19): 1.0, (33, 81): 1.0, (4, 43): 1.0, (3, 768): 1.0, (5, 44): 1.0, (47, 146): 1.0, (0, 7): 1.0, (4, 81): 1.0, (505, 514): 1.0, (12, 74): 1.0, (631, 632): 1.0, (41, 107): 1.0, (9, 45): 1.0, (38, 45): 1.0, (136, 137): 1.0, (38, 137): 1.0, (46, 136): 1.0, (47, 145): 1.0, (46, 146): 1.0, (20, 147): 1.0, (148, 164): 1.0, (148, 149): 1.0, (616, 830): 1.0, (508, 509): 1.0, (147, 164): 1.0, (186, 551): 1.0, (186, 187): 1.0, (182, 184): 1.0, (190, 593): 1.0, (187, 192): 1.0, (194, 769): 1.0, (13, 208): 1.0, (213, 304): 1.0, (273, 278): 1.0, (240, 241): 1.0, (241, 245): 1.0, (245, 247): 1.0, (244, 247): 1.0, (266, 297): 1.0, (267, 269): 1.0, (267, 270): 1.0, (244, 270): 1.0, (269, 271): 1.0, (220, 274): 1.0, (273, 275): 1.0, (274, 276): 1.0, (145, 278): 1.0, (220, 279): 1.0, (146, 279): 1.0, (145, 280): 1.0, (278, 280): 1.0, (276, 282): 1.0, (149, 282): 1.0, (299, 312): 1.0, (300, 301): 1.0, (211, 310): 1.0, (297, 300): 1.0, (271, 299): 1.0, (301, 302): 1.0, (304, 310): 1.0, (244, 452): 1.0, (271, 456): 1.0, (312, 314): 1.0, (298, 314): 1.0, (323, 324): 1.0, (324, 325): 1.0, (326, 327): 1.0, (325, 327): 1.0, (323, 328): 1.0, (328, 329): 1.0, (211, 329): 1.0, (326, 335): 1.0, (335, 337): 1.0, (337, 427): 1.0, (266, 342): 1.0, (275, 342): 1.0, (345, 346): 1.0, (344, 346): 1.0, (343, 345): 1.0, (350, 351): 1.0, (349, 351): 1.0, (348, 350): 1.0, (348, 354): 1.0, (343, 353): 1.0, (352, 354): 1.0, (357, 358): 1.0, (356, 358): 1.0, (357, 367): 1.0, (367, 369): 1.0, (368, 369): 1.0, (392, 397): 1.0, (394, 395): 1.0, (393, 395): 1.0, (392, 394): 1.0, (391, 397): 1.0, (391, 398): 1.0, (396, 398): 1.0, (338, 396): 1.0, (415, 416): 1.0, (353, 417): 1.0, (417, 431): 1.0, (324, 418): 1.0, (420, 421): 1.0, (419, 421): 1.0, (420, 422): 1.0, (422, 424): 1.0, (423, 424): 1.0, (367, 422): 1.0, (357, 420): 1.0, (340, 427): 1.0, (208, 429): 1.0, (324, 431): 1.0, (700, 702): 1.0, (352, 418): 1.0, (324, 701): 1.0, (701, 707): 1.0, (706, 707): 1.0, (705, 706): 1.0, (702, 703): 1.0, (704, 705): 1.0, (700, 701): 1.0, (699, 703): 1.0, (448, 449): 1.0, (27, 447): 1.0, (11, 447): 1.0, (448, 450): 1.0, (450, 451): 1.0, (451, 452): 1.0, (453, 454): 1.0, (453, 455): 1.0, (452, 455): 1.0, (454, 456): 1.0, (457, 458): 1.0, (456, 458): 1.0, (457, 471): 1.0, (471, 472): 1.0, (473, 476): 1.0, (475, 476): 1.0, (478, 479): 1.0, (475, 479): 1.0, (477, 478): 1.0, (477, 480): 1.0, (474, 481): 1.0, (482, 484): 1.0, (482, 483): 1.0, (481, 484): 1.0, (485, 486): 1.0, (486, 487): 1.0, (485, 488): 1.0, (480, 488): 1.0, (487, 489): 1.0, (483, 489): 1.0, (495, 497): 1.0, (494, 499): 1.0, (495, 496): 1.0, (497, 498): 1.0, (500, 501): 1.0, (499, 500): 1.0, (501, 502): 1.0, (494, 503): 1.0, (496, 503): 1.0, (498, 738): 1.0, (505, 509): 1.0, (507, 510): 1.0, (508, 510): 1.0, (511, 512): 1.0, (513, 515): 1.0, (513, 747): 1.0, (506, 514): 1.0, (512, 515): 1.0, (182, 821): 1.0, (828, 829): 1.0, (28, 511): 1.0, (28, 152): 1.0, (507, 551): 1.0, (44, 551): 1.0, (188, 193): 1.0, (592, 593): 1.0, (592, 785): 1.0, (194, 591): 1.0, (18, 585): 1.0, (585, 588): 1.0, (625, 627): 1.0, (626, 627): 1.0, (190, 191): 1.0, (191, 192): 1.0, (186, 821): 1.0, (609, 611): 1.0, (612, 613): 1.0, (619, 620): 1.0, (613, 624): 1.0, (611, 612): 1.0, (614, 615): 1.0, (610, 617): 1.0, (610, 615): 1.0, (609, 618): 1.0, (618, 620): 1.0, (616, 617): 1.0, (614, 623): 1.0, (623, 624): 1.0, (28, 616): 1.0, (829, 830): 1.0, (625, 684): 1.0, (628, 630): 1.0, (193, 641): 1.0, (33, 631): 1.0, (643, 644): 1.0, (647, 686): 1.0, (644, 647): 1.0, (632, 648): 1.0, (642, 648): 1.0, (115, 671): 1.0, (687, 688): 1.0, (628, 684): 1.0, (674, 824): 1.0, (688, 767): 1.0, (12, 43): 1.0, (642, 686): 1.0, (696, 697): 1.0, (696, 698): 1.0, (704, 708): 1.0, (699, 708): 1.0, (184, 594): 1.0, (506, 747): 1.0, (755, 758): 1.0, (504, 758): 1.0, (756, 757): 1.0, (755, 757): 1.0, (738, 756): 1.0, (415, 759): 1.0, (761, 763): 1.0, (490, 759): 1.0, (504, 763): 1.0, (761, 762): 1.0, (502, 764): 1.0, (302, 760): 1.0, (762, 764): 1.0, (416, 760): 1.0, (765, 766): 1.0, (766, 767): 1.0, (188, 189): 1.0, (674, 687): 1.0, (629, 630): 1.0, (12, 768): 1.0, (189, 769): 1.0, (66, 772): 1.0, (780, 781): 1.0, (66, 883): 1.0, (2, 783): 1.0, (591, 785): 1.0, (629, 793): 1.0, (793, 794): 1.0, (808, 809): 1.0, (107, 795): 1.0, (115, 798): 1.0, (74, 803): 1.0, (804, 805): 1.0, (803, 804): 1.0, (805, 825): 1.0, (807, 809): 1.0, (810, 811): 1.0, (812, 813): 1.0, (810, 813): 1.0, (808, 815): 1.0, (814, 815): 1.0, (812, 814): 1.0, (794, 818): 1.0, (816, 817): 1.0, (816, 818): 1.0, (822, 823): 1.0, (822, 824): 1.0, (825, 826): 1.0, (11, 827): 1.0, (826, 827): 1.0, (866, 867): 1.0, (866, 869): 1.0, (867, 870): 1.0, (872, 873): 1.0, (869, 872): 1.0, (870, 873): 1.0, (872, 874): 1.0, (873, 874): 1.0, (875, 877): 1.0, (876, 877): 1.0, (875, 881): 1.0, (878, 880): 1.0, (878, 881): 1.0, (879, 880): 1.0, (879, 882): 1.0, (884, 885): 1.0, (886, 887): 1.0, (888, 889): 1.0, (886, 889): 1.0, (884, 891): 1.0, (890, 891): 1.0, (888, 890): 1.0, (807, 885): 1.0, (794, 882): 1.0, (780, 892): 1.0, (894, 895): 1.0, (896, 897): 1.0, (772, 895): 1.0, (781, 894): 1.0, (892, 897): 1.0, (883, 896): 1.0, (916, 917): 1.0, (918, 919): 1.0, (795, 917): 1.0, (41, 918): 1.0, (671, 919): 1.0, (798, 916): 1.0}
me_chassis.attributes.new('crease_edge', 'FLOAT', 'EDGE').data.foreach_set('value', [_k.get((min(e.vertices), max(e.vertices)), 0.0) for e in me_chassis.edges])
me_chassis.materials.append(mat_material___eeeeee)
me_chassis.materials.append(mat_other___ffff00)
me_chassis.materials.append(mat_metal___dddddd)
me_chassis.use_remesh_preserve_volume = False
me_chassis.use_remesh_preserve_attributes = False
me_chassis.use_mirror_vertex_groups = False
me_chassis.auto_texspace = False
me_chassis.update()

# ---- objects
ob_collision = bpy.data.objects.new('collision', me_collision)
ob_wheel_fl = bpy.data.objects.new('wheel_fl', None)
ob_wheel_fr = bpy.data.objects.new('wheel_fr', None)
ob_wheel_rl = bpy.data.objects.new('wheel_rl', None)
ob_wheel_rr = bpy.data.objects.new('wheel_rr', None)
ob_chassis = bpy.data.objects.new('chassis', me_chassis)

# ---- transforms, parenting, visibility, modifiers, constraints
ob_collision.location = (0.0, -0.06869, 0.1241)
ob_collision.hide_viewport = True
ob_collision.lineart.crease_threshold = 0.0
ob_wheel_fl.location = (0.7419, -1.106, 0.1241)
ob_wheel_fl.empty_image_offset = (0.0, 0.0)
ob_wheel_fl.lineart.crease_threshold = 0.0
ob_wheel_fr.location = (-0.7419, -1.106, 0.1241)
ob_wheel_fr.empty_image_offset = (0.0, 0.0)
ob_wheel_fr.lineart.crease_threshold = 0.0
ob_wheel_rl.location = (0.7419, 1.133, 0.1241)
ob_wheel_rl.empty_image_offset = (0.0, 0.0)
ob_wheel_rl.lineart.crease_threshold = 0.0
ob_wheel_rr.location = (-0.7419, 1.133, 0.1241)
ob_wheel_rr.empty_image_offset = (0.0, 0.0)
ob_wheel_rr.lineart.crease_threshold = 0.0
ob_chassis.location = (0.0, -0.06869, 0.1241)
ob_chassis.lineart.crease_threshold = 0.0
_m = ob_chassis.modifiers.new('Mirror', 'MIRROR')
_m = ob_chassis.modifiers.new('Subsurf', 'SUBSURF')
_m.uv_smooth = 'PRESERVE_CORNERS'
_m.quality = 2
_m.levels = 0
_m.show_only_control_edges = False
_m = ob_chassis.modifiers.new('EdgeSplit', 'EDGE_SPLIT')
_m.split_angle = 0.6109

# ---- collection membership
col_collection_1.objects.link(ob_collision)
col_collection_1.objects.link(ob_wheel_fl)
col_collection_1.objects.link(ob_wheel_fr)
col_collection_1.objects.link(ob_wheel_rl)
col_collection_1.objects.link(ob_wheel_rr)
col_collection_1.objects.link(ob_chassis)

# ---- scene / render settings (as saved in the file)
scene.frame_start = 1; scene.frame_end = 250; scene.frame_set(1)
scene.render.engine = 'BLENDER_EEVEE_NEXT'
scene.render.resolution_percentage = 50
scene.render.dither_intensity = 0.0
scene.cycles.use_denoising = False
scene.cycles.samples = 10
scene.cycles.sampling_pattern = 'TABULATED_SOBOL'
scene.cycles.light_sampling_threshold = 0.0
scene.cycles.use_adaptive_sampling = False
scene.cycles.use_light_tree = False
scene.cycles.blur_glossy = 0.0
scene.cycles.pixel_filter_type = 'GAUSSIAN'
scene.cycles.sample_clamp_indirect = 0.0
scene.view_settings.view_transform = 'Standard'
bpy.context.view_layer.update()

# ---- added for rendering (the .blend has no active camera and no usable light): camera, sun
cam_auto = bpy.data.cameras.new('AutoCamera')
cam_auto.lens = 50.0
cam_auto.sensor_width = 36.0
cam_auto.clip_end = 1000.0
ob_auto_camera = bpy.data.objects.new('AutoCamera', cam_auto)
scene.collection.objects.link(ob_auto_camera)
ob_auto_camera.location = (3.90632, -4.72862, 3.48306)
ob_auto_camera.rotation_euler = (1.09748, -7.21219e-08, 0.694738)
scene.camera = ob_auto_camera
light_auto_sun = bpy.data.lights.new('AutoSun', 'SUN')
light_auto_sun.energy = 3.0
light_auto_sun.angle = 0.0523599
ob_auto_sun = bpy.data.objects.new('AutoSun', light_auto_sun)
scene.collection.objects.link(ob_auto_sun)
ob_auto_sun.rotation_euler = (0.872665, 0.174533, 0.523599)
bpy.context.view_layer.update()
